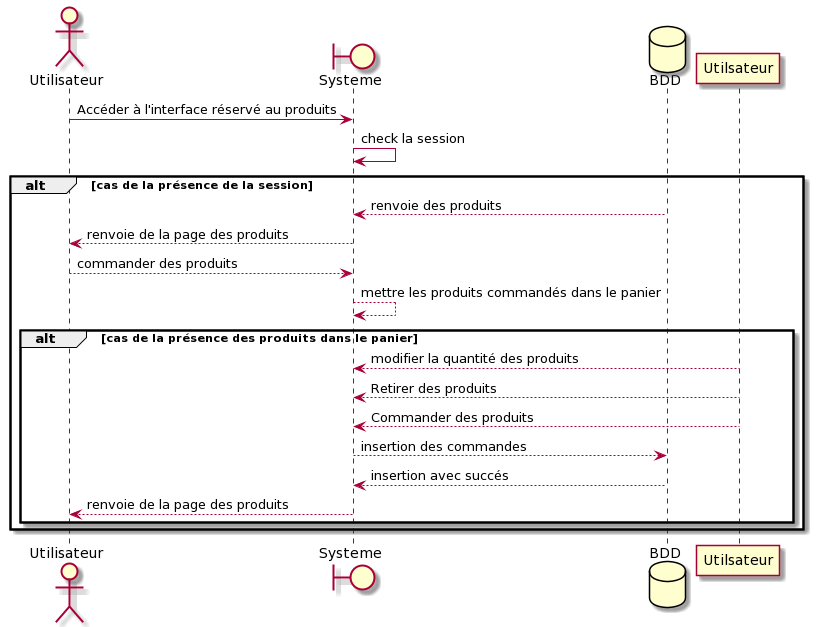

The diagram above was rendered by PlantUML. Its source (embedded in the PNG):
@startuml
actor Utilisateur
boundary Systeme
database BDD
Utilisateur -> Systeme : Accéder à l'interface réservé au produits
Systeme -> Systeme : check la session
alt cas de la présence de la session
BDD --> Systeme : renvoie des produits
Systeme --> Utilisateur : renvoie de la page des produits
Utilisateur --> Systeme : commander des produits
Systeme --> Systeme : mettre les produits commandés dans le panier
alt cas de la présence des produits dans le panier
Utilsateur --> Systeme : modifier la quantité des produits
Utilsateur --> Systeme : Retirer des produits
Utilsateur --> Systeme : Commander des produits
Systeme --> BDD : insertion des commandes
BDD --> Systeme : insertion avec succés
Systeme --> Utilisateur : renvoie de la page des produits
end
end
@enduml